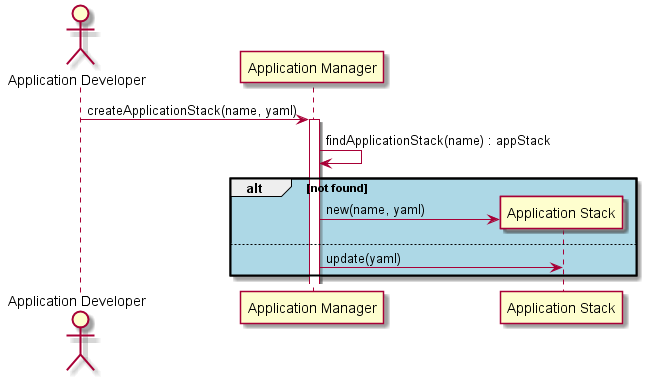

The diagram above was rendered by PlantUML. Its source (embedded in the PNG):
@startuml
Actor "Application Developer"

"Application Developer" -> "Application Manager" : createApplicationStack(name, yaml)
activate "Application Manager"
"Application Manager" -> "Application Manager" :findApplicationStack(name) : appStack
alt #lightblue not found
create "Application Stack"
"Application Manager" -> "Application Stack" : new(name, yaml)
else
"Application Manager" -> "Application Stack" : update(yaml)
end
@enduml